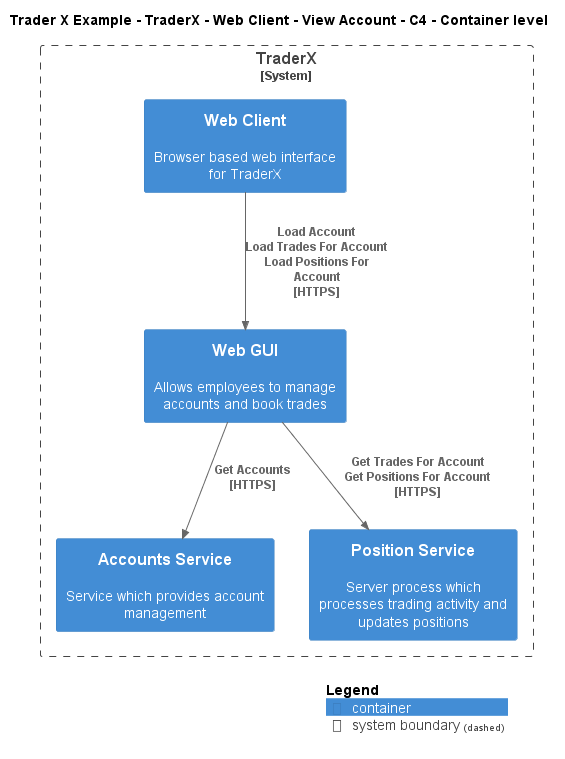

The diagram above was rendered by PlantUML. Its source (embedded in the PNG):
@startuml
!include ..\..\..\..\..\..\..\.c4s\C4_Container.puml

AddElementTag("c4interflow:lifecycle:new", $bgColor=green, $fontColor=#ffffff, $borderColor=green, $shadowing="False")
AddElementTag("c4interflow:lifecycle:changed", $bgColor=orange, $fontColor=#ffffff, $borderColor=orange, $shadowing="False")
AddElementTag("c4interflow:lifecycle:removed", $bgColor=red, $fontColor=#ffffff, $borderColor=red, $shadowing="False")

AddRelTag("c4interflow:lifecycle:new", $textColor=green, $lineColor=green)
AddRelTag("c4interflow:lifecycle:changed", $textColor=orange, $lineColor=orange)
AddRelTag("c4interflow:lifecycle:removed", $textColor=red, $lineColor=red)

SHOW_PERSON_PORTRAIT()
LAYOUT_TOP_DOWN()

skinparam linetype polyline

title Trader X Example - TraderX - Web Client - View Account - C4 - Container level


System_Boundary(TraderXExample.SoftwareSystems.TraderX, "TraderX") {
    Container(TraderXExample.SoftwareSystems.TraderX.Containers.WebClient, "Web Client", "", "Browser based web interface for TraderX")
    Container(TraderXExample.SoftwareSystems.TraderX.Containers.WebGUI, "Web GUI", "", "Allows employees to manage accounts and book trades")
    Container(TraderXExample.SoftwareSystems.TraderX.Containers.AccountsService, "Accounts Service", "", "Service which provides account management")
    Container(TraderXExample.SoftwareSystems.TraderX.Containers.PositionService, "Position Service", "", "Server process which processes trading activity and updates positions")
}

Rel(TraderXExample.SoftwareSystems.TraderX.Containers.WebClient, TraderXExample.SoftwareSystems.TraderX.Containers.WebGUI, "Load Account\nLoad Trades For Account\nLoad Positions For Account\n[HTTPS]", $tags='protocol:https')
Rel(TraderXExample.SoftwareSystems.TraderX.Containers.WebGUI, TraderXExample.SoftwareSystems.TraderX.Containers.AccountsService, "Get Accounts\n[HTTPS]", $tags='protocol:https')
Rel(TraderXExample.SoftwareSystems.TraderX.Containers.WebGUI, TraderXExample.SoftwareSystems.TraderX.Containers.PositionService, "Get Trades For Account\nGet Positions For Account\n[HTTPS]", $tags='protocol:https')


SHOW_LEGEND()
@enduml